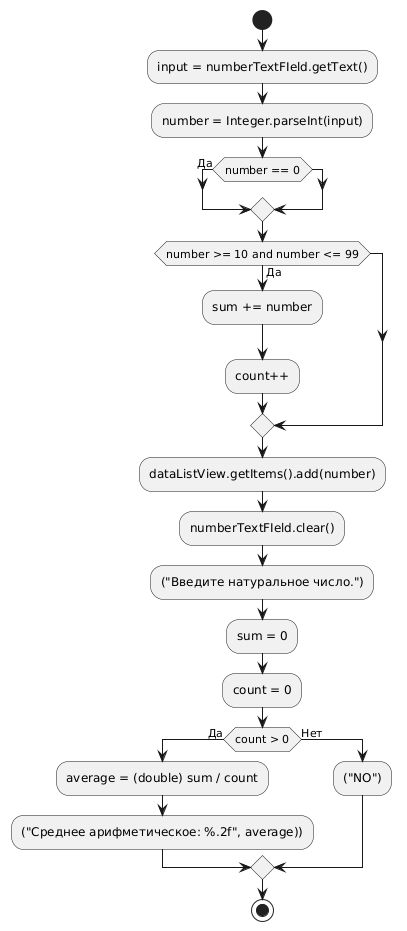

The diagram above was rendered by PlantUML. Its source (embedded in the PNG):
@startuml
start
:input = numberTextFIeld.getText();
  :number = Integer.parseInt(input);
  if (number == 0) then (Да)
  endif
  if (number >= 10 and number <= 99) then (Да)
    :sum += number;
    :count++;
  endif
  :dataListView.getItems().add(number);
  :numberTextFIeld.clear();
  :("Введите натуральное число.");
:sum = 0;
:count = 0;
if (count > 0) then (Да)
  :average = (double) sum / count;
:("Среднее арифметическое: %.2f", average));
else (Нет)
  :("NO");
endif
stop
@enduml